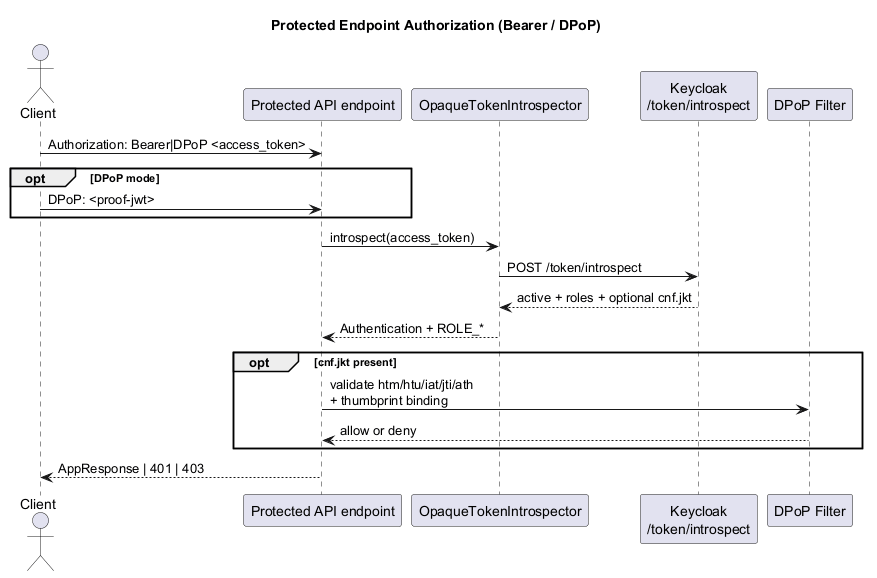

The diagram above was rendered by PlantUML. Its source (embedded in the PNG):
@startuml
title Protected Endpoint Authorization (Bearer / DPoP)

actor Client
participant "Protected API endpoint" as API
participant "OpaqueTokenIntrospector" as Intro
participant "Keycloak\n/token/introspect" as KC
participant "DPoP Filter" as DPoP

Client -> API: Authorization: Bearer|DPoP <access_token>
opt DPoP mode
  Client -> API: DPoP: <proof-jwt>
end

API -> Intro: introspect(access_token)
Intro -> KC: POST /token/introspect
KC --> Intro: active + roles + optional cnf.jkt
Intro --> API: Authentication + ROLE_*

opt cnf.jkt present
  API -> DPoP: validate htm/htu/iat/jti/ath\n+ thumbprint binding
  DPoP --> API: allow or deny
end

API --> Client: AppResponse | 401 | 403

@enduml